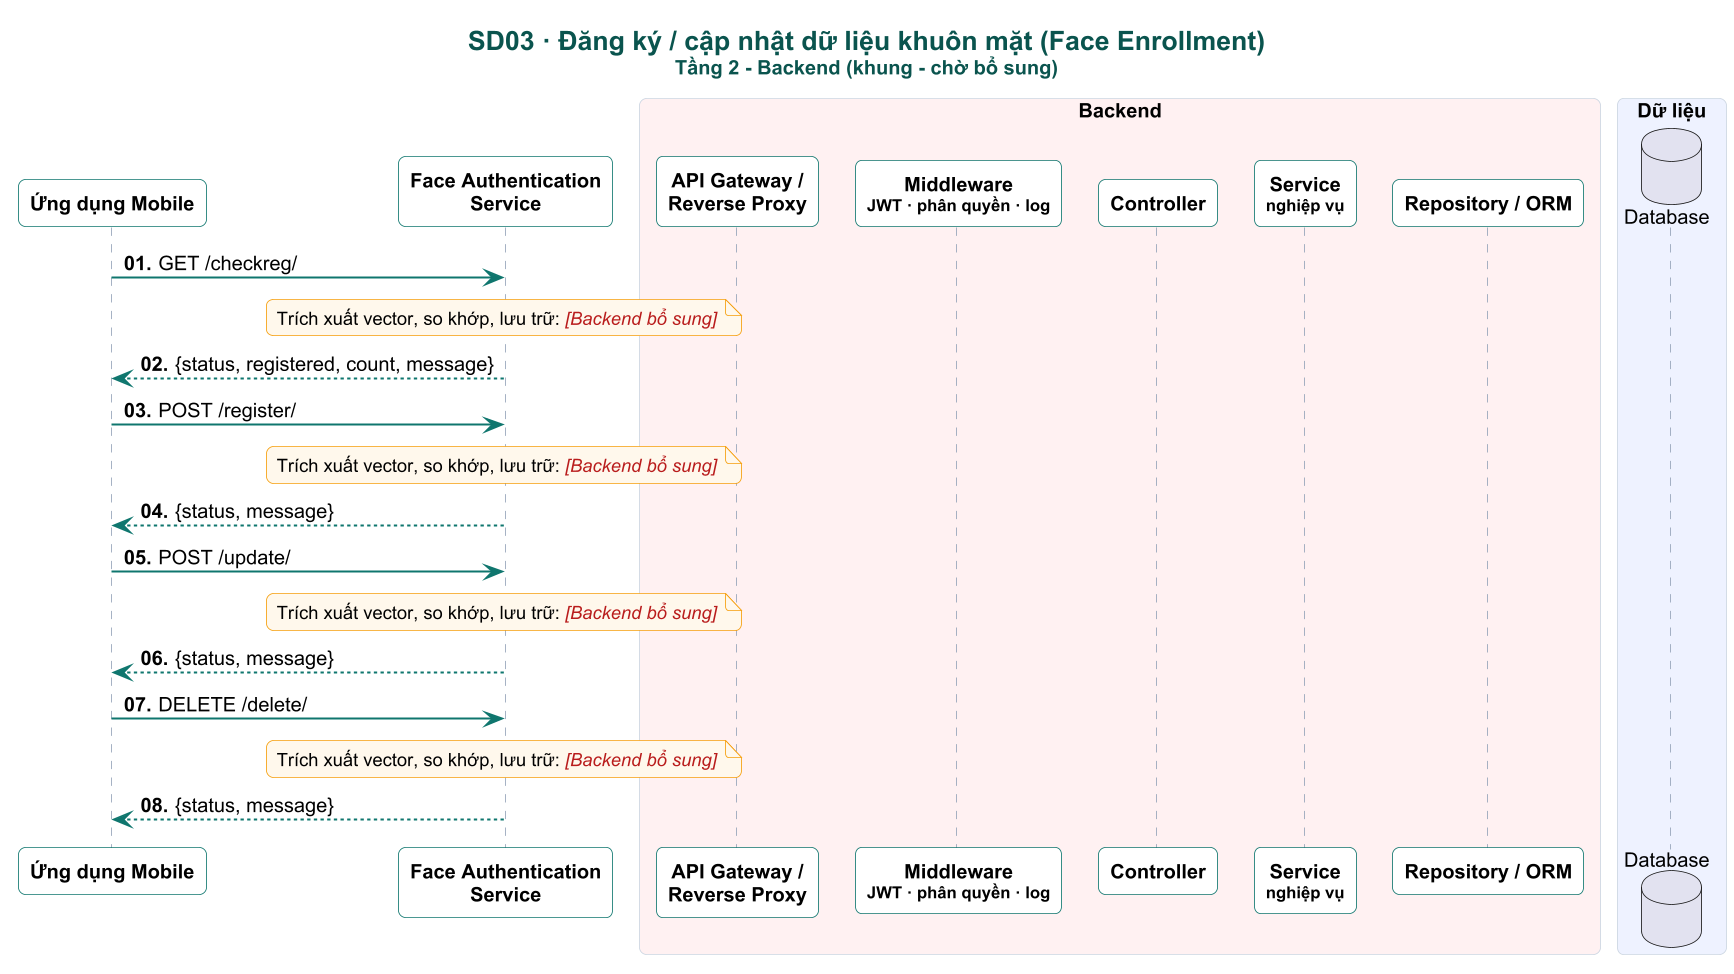

The diagram above was rendered by PlantUML. Its source (embedded in the PNG):
@startuml

skinparam dpi 160
skinparam defaultFontName Arial
skinparam defaultFontSize 12
skinparam shadowing false
skinparam roundCorner 8
skinparam maxMessageSize 260
skinparam sequenceMessageAlign left
skinparam responseMessageBelowArrow true
skinparam ParticipantPadding 6
skinparam BoxPadding 4
skinparam titleFontSize 16
skinparam titleFontStyle bold
skinparam titleFontColor #0A544E
skinparam sequence {
  ArrowColor #0F766E
  ArrowThickness 1.2
  LifeLineBorderColor #94A3B8
  LifeLineBackgroundColor #CCFBF1
  ParticipantBorderColor #0F766E
  ParticipantBackgroundColor #FFFFFF
  ParticipantFontStyle bold
  ActorBorderColor #0F766E
  ActorBackgroundColor #FFF8EC
  BoxBorderColor #CBD5E1
  GroupBorderColor #B45309
  GroupBackgroundColor #FFFBEB
  GroupHeaderFontColor #92400E
  DividerBackgroundColor #F0FDFA
  DividerBorderColor #0F766E
  ReferenceBackgroundColor #F8FAFC
}
skinparam note {
  BackgroundColor #FFF8EC
  BorderColor #F59E0B
  FontSize 11
}

autonumber "<b>00."
title SD03 · Đăng ký / cập nhật dữ liệu khuôn mặt (Face Enrollment)\n<size:12>Tầng 2 - Backend (khung - chờ bổ sung)</size>
participant "Ứng dụng Mobile" as APP
participant "Face Authentication\nService" as FACE
box "Backend" #FFF1F2
participant "API Gateway /\nReverse Proxy" as GW
participant "Middleware\n<size:10>JWT · phân quyền · log</size>" as MW
participant "Controller" as CTL
participant "Service\n<size:10>nghiệp vụ</size>" as SVC
participant "Repository / ORM" as REP
end box
box "Dữ liệu" #EEF2FF
database "Database" as DB
end box
APP -> FACE : GET /checkreg/
note over FACE : Trích xuất vector, so khớp, lưu trữ: <color:#B91C1C><i>[Backend bổ sung]</i></color>
FACE --> APP : {status, registered, count, message}
APP -> FACE : POST /register/
note over FACE : Trích xuất vector, so khớp, lưu trữ: <color:#B91C1C><i>[Backend bổ sung]</i></color>
FACE --> APP : {status, message}
APP -> FACE : POST /update/
note over FACE : Trích xuất vector, so khớp, lưu trữ: <color:#B91C1C><i>[Backend bổ sung]</i></color>
FACE --> APP : {status, message}
APP -> FACE : DELETE /delete/
note over FACE : Trích xuất vector, so khớp, lưu trữ: <color:#B91C1C><i>[Backend bổ sung]</i></color>
FACE --> APP : {status, message}
@enduml